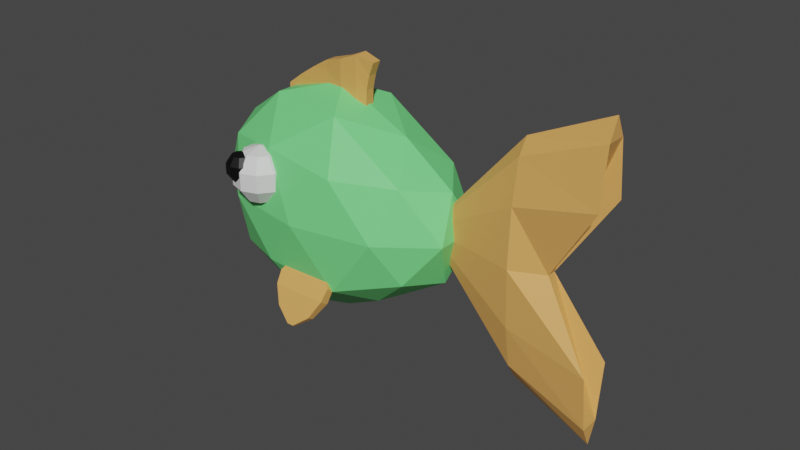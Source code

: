 # Source: fish3.blend  (saved by Blender 2.81.16; exported with 4.5.12 LTS)
import bpy
from mathutils import Matrix  # noqa: F401  (used for matrix-valued properties, if any)

bpy.ops.wm.read_factory_settings(use_empty=True)
scene = bpy.context.scene
scene.name = 'Scene'

# ---- collections
col_collection = bpy.data.collections.new('Collection'); scene.collection.children.link(col_collection)

# ---- materials (node trees are filled in below, after node groups)
mat_eye_white = bpy.data.materials.new('eye_white')
mat_eye_white.use_transparent_shadow = False
mat_eye_black = bpy.data.materials.new('eye_black')
mat_eye_black.use_transparent_shadow = False
mat_material_003 = bpy.data.materials.new('Material.003')
mat_material_003.use_transparent_shadow = False
mat_material_004 = bpy.data.materials.new('Material.004')
mat_material_004.use_transparent_shadow = False

# ---- material node trees
mat_eye_white.use_nodes = True; mat_eye_white.node_tree.nodes.clear()
_N = mat_eye_white.node_tree.nodes; _L = mat_eye_white.node_tree.links
n0 = _N.new('ShaderNodeOutputMaterial'); n0.name = 'Material Output'; n0.location = (300, 300)
n1 = _N.new('ShaderNodeBsdfPrincipled'); n1.name = 'Principled BSDF'; n1.location = (10, 300)
n1.distribution = 'GGX'
n1.subsurface_method = 'BURLEY'
n1.inputs[3].default_value = 1.45
n1.inputs[27].default_value = (0.0, 0.0, 0.0, 1.0)
n1.inputs[28].default_value = 1.0
_L.new(n1.outputs[0], n0.inputs[0])
n0.is_active_output = True
mat_eye_black.use_nodes = True; mat_eye_black.node_tree.nodes.clear()
_N = mat_eye_black.node_tree.nodes; _L = mat_eye_black.node_tree.links
n0 = _N.new('ShaderNodeOutputMaterial'); n0.name = 'Material Output'; n0.location = (300, 300)
n1 = _N.new('ShaderNodeBsdfPrincipled'); n1.name = 'Principled BSDF'; n1.location = (10, 300)
n1.distribution = 'GGX'
n1.subsurface_method = 'BURLEY'
n1.inputs[0].default_value = (0.0, 0.0, 0.0, 1.0)
n1.inputs[3].default_value = 1.45
n1.inputs[27].default_value = (0.0, 0.0, 0.0, 1.0)
n1.inputs[28].default_value = 1.0
_L.new(n1.outputs[0], n0.inputs[0])
n0.is_active_output = True
mat_material_003.use_nodes = True; mat_material_003.node_tree.nodes.clear()
_N = mat_material_003.node_tree.nodes; _L = mat_material_003.node_tree.links
n0 = _N.new('ShaderNodeOutputMaterial'); n0.name = 'Material Output'; n0.location = (300, 300)
n1 = _N.new('ShaderNodeBsdfPrincipled'); n1.name = 'Principled BSDF'; n1.location = (10, 300)
n1.distribution = 'GGX'
n1.subsurface_method = 'BURLEY'
n1.inputs[0].default_value = (0.1788, 0.8, 0.2373, 1.0)
n1.inputs[3].default_value = 1.45
n1.inputs[27].default_value = (0.0, 0.0, 0.0, 1.0)
n1.inputs[28].default_value = 1.0
_L.new(n1.outputs[0], n0.inputs[0])
n0.is_active_output = True
mat_material_004.use_nodes = True; mat_material_004.node_tree.nodes.clear()
_N = mat_material_004.node_tree.nodes; _L = mat_material_004.node_tree.links
n0 = _N.new('ShaderNodeOutputMaterial'); n0.name = 'Material Output'; n0.location = (300, 300)
n1 = _N.new('ShaderNodeBsdfPrincipled'); n1.name = 'Principled BSDF'; n1.location = (10, 300)
n1.distribution = 'GGX'
n1.subsurface_method = 'BURLEY'
n1.inputs[0].default_value = (0.8, 0.3988, 0.1096, 1.0)
n1.inputs[3].default_value = 1.45
n1.inputs[27].default_value = (0.0, 0.0, 0.0, 1.0)
n1.inputs[28].default_value = 1.0
_L.new(n1.outputs[0], n0.inputs[0])
n0.is_active_output = True

# ---- world
world_world = bpy.data.worlds.new('World'); scene.world = world_world
world_world.use_nodes = True; world_world.node_tree.nodes.clear()
_N = world_world.node_tree.nodes; _L = world_world.node_tree.links
n0 = _N.new('ShaderNodeOutputWorld'); n0.name = 'World Output'; n0.location = (300, 300)
n1 = _N.new('ShaderNodeBackground'); n1.name = 'Background'; n1.location = (10, 300)
n1.inputs[0].default_value = (0.05088, 0.05088, 0.05088, 1.0)
_L.new(n1.outputs[0], n0.inputs[0])
n0.is_active_output = True
world_world.color = (0.05088, 0.05088, 0.05088)
world_world.use_sun_shadow = False
world_world.sun_shadow_jitter_overblur = 0.0

# ---- meshes
me_cube_002 = bpy.data.meshes.new('Cube.002')
me_cube_002.from_pydata([(-0.04856, -0.1009, -0.04149), (-0.04856, -0.1009, 0.04148), (-0.04856, 0.1009, -0.04149), (-0.04856, 0.1009, 0.04148), (0.1174, -0.01382, -0.02158), (0.1174, -0.01382, 0.02158), (0.1174, 0.01382, -0.02158), (0.1174, 0.01382, 0.02158), (0.07755, 0.07835, -0.04375), (-0.02326, 0.122, -0.05179), (-0.02326, 0.122, 0.05179), (0.07755, 0.07835, 0.04375), (-0.02326, -0.122, -0.05179), (0.07755, -0.07835, -0.04375), (0.07755, -0.07835, 0.04375), (-0.02326, -0.122, 0.05179), (0.02052, 0.1155, -0.06622), (0.02052, 0.1155, 0.06622), (0.02052, -0.1155, -0.06622), (0.02052, -0.1155, 0.06622), (0.0698, 0.0278, -1.067), (-0.1993, -0.3913, -1.18), (-0.1987, 0.1879, -1.53), (-0.1193, 0.5458, -0.75), (-0.03997, 0.1879, 0.03029), (-0.1012, -0.3913, -0.2159), (-0.5047, -0.1323, -1.017), (-0.4744, 0.4469, -0.7193), (-0.3763, 0.4469, 0.2453), (-0.346, -0.1323, 0.5433), (-0.3979, -0.4902, -0.2831), (-0.6145, 0.0278, 0.08004), (-0.02794, 0.1219, -1.44), (-0.06741, -0.2185, -1.169), (-0.1679, -0.1244, -1.537), (-0.1285, -0.4648, -0.7346), (-0.00976, -0.2185, -0.6019), (0.01871, 0.3323, -0.9814), (-0.1391, 0.4264, -1.254), (0.06535, 0.1219, -0.5228), (-0.04582, 0.4264, -0.3364), (-0.01699, -0.1244, -0.05294), (-0.3029, -0.523, -0.7741), (-0.2453, -0.523, -0.2071), (-0.3656, 0.0278, -1.411), (-0.3495, -0.3126, -1.233), (-0.3012, 0.5786, -0.777), (-0.3478, 0.3682, -1.236), (-0.1969, 0.3682, 0.2486), (-0.2435, 0.5786, -0.2101), (-0.1986, -0.3126, 0.2515), (-0.1791, 0.0278, 0.4238), (-0.4663, -0.3708, -0.7053), (-0.5277, 0.18, -0.9341), (-0.4522, 0.5204, -0.192), (-0.3767, 0.18, 0.5502), (-0.373, -0.3708, 0.212), (-0.61, -0.06628, -0.4643), (-0.5096, -0.2767, -0.09583), (-0.5922, 0.2741, -0.2891), (-0.5346, 0.2741, 0.2778), (-0.5167, -0.06628, 0.453), (-0.2504, -0.7895, -0.2575), (-0.4226, -0.7895, -0.005367), (-0.555, -0.7895, 0.1167), (-0.6121, -0.7895, 0.07608), (-0.5787, -0.7895, -0.1164), (-0.4636, -0.7895, -0.4092), (-0.2741, -0.3787, -0.4906), (-0.2978, -0.7895, -0.7237), (-0.1256, -0.7895, -0.9759), (0.006819, -0.7895, -1.098), (0.06396, -0.7895, -1.057), (0.03053, -0.7895, -0.8648), (-0.08453, -0.7895, -0.5721), (-0.2686, -0.92, -0.4363), (-0.4772, -1.119, 0.08616), (-0.6495, -1.119, 0.2753), (-0.7213, -1.119, 0.2591), (-0.6733, -1.119, 0.04212), (-0.5182, -1.119, -0.3176), (-0.2796, -0.92, -0.545), (-0.07099, -1.119, -1.067), (0.1014, -1.119, -1.256), (0.1732, -1.119, -1.24), (0.1251, -1.119, -1.023), (-0.02993, -1.119, -0.6636), (-0.4934, 0.1893, -0.7888), (-0.4418, 0.1643, -0.7593), (-0.3905, 0.1643, -0.8453), (-0.3591, 0.1893, -1.014), (-0.5035, 0.1643, -0.8879), (-0.4581, 0.1237, -0.9196), (-0.4068, 0.1237, -1.006), (-0.3691, 0.1643, -1.113), (-0.516, 0.1643, -1.01), (-0.4783, 0.1237, -1.118), (-0.427, 0.1237, -1.204), (-0.3816, 0.1643, -1.236), (-0.526, 0.1893, -1.109), (-0.4946, 0.1643, -1.278), (-0.4433, 0.1643, -1.364), (-0.3917, 0.1893, -1.335), (-0.5256, 0.2299, -0.9225), (-0.5299, 0.2299, -1.147), (-0.5008, 0.2299, -1.339), (-0.4495, 0.2299, -1.425), (-0.3955, 0.2299, -1.373), (-0.526, 0.2704, -1.109), (-0.4946, 0.2955, -1.278), (-0.4433, 0.2955, -1.364), (-0.3917, 0.2704, -1.335), (-0.516, 0.2955, -1.01), (-0.4783, 0.336, -1.118), (-0.427, 0.336, -1.204), (-0.3816, 0.2955, -1.236), (-0.3595, 0.2299, -1.201), (-0.5035, 0.2955, -0.8879), (-0.4581, 0.336, -0.9196), (-0.4068, 0.336, -1.006), (-0.3691, 0.2955, -1.113), (-0.4934, 0.2704, -0.7888), (-0.4418, 0.2955, -0.7593), (-0.3905, 0.2955, -0.8453), (-0.3591, 0.2704, -1.014), (-0.4896, 0.2299, -0.7509), (-0.4356, 0.2299, -0.698), (-0.3843, 0.2299, -0.7841), (-0.3552, 0.2299, -0.9762), (-0.3465, 0.1893, 0.6565), (-0.2949, 0.1643, 0.6859), (-0.2435, 0.1643, 0.5999), (-0.2121, 0.1893, 0.4312), (-0.3565, 0.1643, 0.5574), (-0.3112, 0.1237, 0.5256), (-0.2598, 0.1237, 0.4396), (-0.2222, 0.1643, 0.3321), (-0.369, 0.1643, 0.4349), (-0.3313, 0.1237, 0.3274), (-0.28, 0.1237, 0.2414), (-0.2346, 0.1643, 0.2096), (-0.3791, 0.1893, 0.3358), (-0.3476, 0.1643, 0.1671), (-0.2963, 0.1643, 0.08101), (-0.2447, 0.1893, 0.1105), (-0.3786, 0.2299, 0.5227), (-0.3829, 0.2299, 0.2979), (-0.3539, 0.2299, 0.1058), (-0.3025, 0.2299, 0.01976), (-0.2485, 0.2299, 0.07264), (-0.3791, 0.2704, 0.3358), (-0.3476, 0.2955, 0.1671), (-0.2963, 0.2955, 0.08101), (-0.2447, 0.2704, 0.1105), (-0.369, 0.2955, 0.4349), (-0.3313, 0.336, 0.3274), (-0.28, 0.336, 0.2414), (-0.2346, 0.2955, 0.2096), (-0.2125, 0.2299, 0.2443), (-0.3565, 0.2955, 0.5574), (-0.3112, 0.336, 0.5256), (-0.2598, 0.336, 0.4396), (-0.2222, 0.2955, 0.3321), (-0.3465, 0.2704, 0.6565), (-0.2949, 0.2955, 0.6859), (-0.2435, 0.2955, 0.5999), (-0.2121, 0.2704, 0.4312), (-0.3426, 0.2299, 0.6943), (-0.2886, 0.2299, 0.7472), (-0.2373, 0.2299, 0.6612), (-0.2082, 0.2299, 0.469), (-0.5137, 0.2484, -1.057), (-0.4857, 0.2346, -1.044), (-0.4576, 0.2346, -1.091), (-0.44, 0.2484, -1.181), (-0.5189, 0.2346, -1.108), (-0.4941, 0.2124, -1.127), (-0.466, 0.2124, -1.174), (-0.4453, 0.2346, -1.232), (-0.5253, 0.2346, -1.172), (-0.5046, 0.2124, -1.23), (-0.4764, 0.2124, -1.277), (-0.4517, 0.2346, -1.295), (-0.5305, 0.2484, -1.223), (-0.513, 0.2346, -1.313), (-0.4849, 0.2346, -1.36), (-0.4569, 0.2484, -1.347), (-0.5308, 0.2706, -1.126), (-0.5325, 0.2706, -1.243), (-0.5162, 0.2706, -1.344), (-0.4881, 0.2706, -1.391), (-0.4589, 0.2706, -1.366), (-0.5305, 0.2928, -1.223), (-0.513, 0.3065, -1.313), (-0.4849, 0.3065, -1.36), (-0.4569, 0.2928, -1.347), (-0.5253, 0.3065, -1.172), (-0.5046, 0.3287, -1.23), (-0.4764, 0.3287, -1.277), (-0.4517, 0.3065, -1.295), (-0.4398, 0.2706, -1.278), (-0.5189, 0.3065, -1.108), (-0.4941, 0.3287, -1.127), (-0.466, 0.3287, -1.174), (-0.4453, 0.3065, -1.232), (-0.5137, 0.2928, -1.057), (-0.4857, 0.3065, -1.044), (-0.4576, 0.3065, -1.091), (-0.44, 0.2928, -1.181), (-0.5117, 0.2706, -1.038), (-0.4825, 0.2706, -1.012), (-0.4544, 0.2706, -1.06), (-0.4381, 0.2706, -1.161), (-0.3274, 0.2484, 0.7746), (-0.2994, 0.2346, 0.7877), (-0.2713, 0.2346, 0.7406), (-0.2538, 0.2484, 0.6512), (-0.3326, 0.2346, 0.7233), (-0.3078, 0.2124, 0.7048), (-0.2797, 0.2124, 0.6576), (-0.259, 0.2346, 0.5999), (-0.339, 0.2346, 0.6599), (-0.3183, 0.2124, 0.6022), (-0.2902, 0.2124, 0.5551), (-0.2654, 0.2346, 0.5365), (-0.3442, 0.2484, 0.6087), (-0.3267, 0.2346, 0.5193), (-0.2986, 0.2346, 0.4721), (-0.2706, 0.2484, 0.4853), (-0.3445, 0.2706, 0.7062), (-0.3462, 0.2706, 0.5891), (-0.3299, 0.2706, 0.4876), (-0.3018, 0.2706, 0.4404), (-0.2726, 0.2706, 0.4657), (-0.3442, 0.2928, 0.6087), (-0.3267, 0.3065, 0.5193), (-0.2986, 0.3065, 0.4721), (-0.2706, 0.2928, 0.4853), (-0.339, 0.3065, 0.6599), (-0.3183, 0.3287, 0.6022), (-0.2902, 0.3287, 0.5551), (-0.2654, 0.3065, 0.5365), (-0.2535, 0.2706, 0.5537), (-0.3326, 0.3065, 0.7233), (-0.3078, 0.3287, 0.7048), (-0.2797, 0.3287, 0.6576), (-0.259, 0.3065, 0.5999), (-0.3274, 0.2928, 0.7746), (-0.2994, 0.3065, 0.7877), (-0.2713, 0.3065, 0.7406), (-0.2538, 0.2928, 0.6512), (-0.3254, 0.2706, 0.7942), (-0.2962, 0.2706, 0.8194), (-0.2681, 0.2706, 0.7723), (-0.2518, 0.2706, 0.6708), (-0.5956, 0.08876, -0.02766), (-0.566, 0.3084, -0.01672), (-0.6399, 0.097, 0.06128), (-0.5633, 0.3084, 0.009842), (-0.6093, 0.01556, -0.03277), (-0.6971, -0.1362, 0.1466), (-0.6497, 0.01556, 0.03506), (-0.6859, -0.1362, 0.2564), (-0.6189, -0.05608, -0.007797), (-0.665, -0.05764, 0.0694), (-0.6163, -0.101, 0.01876), (-0.6588, -0.1144, 0.08859), (-0.6051, -0.101, 0.1286), (-0.5965, 0.2432, 0.08331), (-0.6276, 0.1702, 0.1664), (-0.6559, 0.097, 0.2403), (-0.6721, 0.01556, 0.2807), (-0.6945, -0.05765, 0.3094), (-0.6476, -0.1144, 0.1984), (-0.5673, 0.3084, 0.01657), (-0.5574, 0.3084, -0.0001842), (-0.5601, 0.3084, -0.02675), (-0.5541, 0.3084, -0.03678), (-0.711, -0.05765, 0.1466), (-0.6902, 0.01556, 0.1029), (-0.6691, 0.097, 0.1103), (-0.6362, 0.1702, 0.0817), (-0.6015, 0.2432, 0.03469), (-0.5455, 0.3084, -0.0551), (-0.5421, 0.3084, -0.02192), (-0.5612, -0.0987, 0.055), (-0.5724, -0.0987, -0.05481), (-0.5729, -0.05629, -0.08499), (-0.5688, 0.01556, -0.1006), (-0.5663, 0.08876, -0.07672), (-0.564, 0.162, -0.05407), (-0.5622, 0.2352, -0.03604), (-0.5573, 0.2352, 0.01258), (-0.5554, 0.162, 0.03062), (-0.5531, 0.08876, 0.05327), (-0.5507, 0.01556, 0.07722), (-0.5563, -0.05629, 0.07783), (-0.6022, 0.162, 0.009855), (-0.5831, 0.162, -0.02211), (-0.5905, 0.2432, 0.01634), (-0.5732, 0.2352, -0.01769), (-0.5856, 0.2432, 0.06496), (-0.5682, 0.2352, 0.03093), (-0.5936, 0.162, 0.09454), (-0.5745, 0.162, 0.06258), (-0.6267, 0.097, 0.1913), (-0.5824, 0.08876, 0.1023), (-0.6316, 0.01556, 0.2129), (-0.5912, 0.01556, 0.145), (-0.6484, -0.05764, 0.2322), (-0.6024, -0.05608, 0.155), (-0.2022, -0.1009, -1.488), (-0.1858, -0.1009, -1.439), (-0.2022, 0.1009, -1.488), (-0.1858, 0.1009, -1.439), (-0.09868, -0.01382, -2.016), (-0.09017, -0.01382, -1.99), (-0.09868, 0.01382, -2.016), (-0.09017, 0.01382, -1.99), (-0.127, 0.07835, -1.899), (-0.189, 0.122, -1.577), (-0.1686, 0.122, -1.515), (-0.1097, 0.07835, -1.847), (-0.189, -0.122, -1.577), (-0.127, -0.07835, -1.899), (-0.1097, -0.07835, -1.847), (-0.1686, -0.122, -1.515), (-0.1656, 0.1155, -1.728), (-0.1395, 0.1155, -1.648), (-0.1656, -0.1155, -1.728), (-0.1395, -0.1155, -1.648)], [], [(0, 1, 3, 2), (8, 11, 7, 6), (6, 7, 5, 4), (12, 15, 1, 0), (8, 6, 4, 13), (10, 3, 1, 15), (7, 11, 14, 5), (17, 10, 15, 19), (2, 9, 12, 0), (16, 8, 13, 18), (4, 5, 14, 13), (18, 19, 15, 12), (2, 3, 10, 9), (16, 17, 11, 8), (9, 10, 17, 16), (13, 14, 19, 18), (9, 16, 18, 12), (11, 17, 19, 14), (20, 33, 32), (21, 33, 35), (20, 32, 37), (20, 37, 39), (20, 39, 36), (21, 35, 42), (22, 34, 44), (23, 38, 46), (24, 40, 48), (25, 41, 50), (21, 42, 45), (22, 44, 47), (23, 46, 49), (24, 48, 51), (25, 50, 43), (26, 52, 57), (27, 53, 59), (28, 54, 60), (29, 55, 61), (30, 56, 58), (58, 61, 31), (58, 56, 61), (56, 29, 61), (61, 60, 31), (61, 55, 60), (55, 28, 60), (60, 59, 31), (60, 54, 59), (54, 27, 59), (59, 57, 31), (59, 53, 57), (53, 26, 57), (57, 58, 31), (57, 52, 58), (52, 30, 58), (43, 56, 30), (43, 50, 56), (50, 29, 56), (51, 55, 29), (51, 48, 55), (48, 28, 55), (49, 54, 28), (49, 46, 54), (46, 27, 54), (47, 53, 27), (47, 44, 53), (44, 26, 53), (45, 52, 26), (45, 42, 52), (42, 30, 52), (50, 51, 29), (50, 41, 51), (41, 24, 51), (48, 49, 28), (48, 40, 49), (40, 23, 49), (46, 47, 27), (46, 38, 47), (38, 22, 47), (44, 45, 26), (44, 34, 45), (34, 21, 45), (42, 43, 30), (42, 35, 43), (35, 25, 43), (36, 41, 25), (36, 39, 41), (39, 24, 41), (39, 40, 24), (39, 37, 40), (37, 23, 40), (37, 38, 23), (37, 32, 38), (32, 22, 38), (35, 36, 25), (35, 33, 36), (33, 20, 36), (32, 34, 22), (32, 33, 34), (33, 21, 34), (62, 68, 63), (63, 68, 64), (64, 68, 65), (65, 68, 66), (66, 68, 67), (67, 68, 69), (69, 68, 70), (70, 68, 71), (71, 68, 72), (72, 68, 73), (73, 68, 74), (74, 68, 62), (65, 66, 79, 78), (75, 76, 77, 78, 79, 80, 81, 82, 83, 84, 85, 86), (69, 70, 82, 81), (71, 72, 84, 83), (73, 74, 86, 85), (64, 65, 78, 77), (67, 69, 81, 80), (66, 67, 80, 79), (70, 71, 83, 82), (74, 62, 75, 86), (72, 73, 85, 84), (63, 64, 77, 76), (62, 63, 76, 75), (128, 127, 89, 90), (126, 125, 87, 88), (116, 128, 90), (127, 126, 88, 89), (125, 103, 87), (90, 89, 93, 94), (88, 87, 91, 92), (116, 90, 94), (89, 88, 92, 93), (87, 103, 91), (94, 93, 97, 98), (92, 91, 95, 96), (116, 94, 98), (93, 92, 96, 97), (91, 103, 95), (98, 97, 101, 102), (96, 95, 99, 100), (116, 98, 102), (97, 96, 100, 101), (95, 103, 99), (102, 101, 106, 107), (100, 99, 104, 105), (116, 102, 107), (101, 100, 105, 106), (99, 103, 104), (107, 106, 110, 111), (105, 104, 108, 109), (116, 107, 111), (106, 105, 109, 110), (104, 103, 108), (111, 110, 114, 115), (109, 108, 112, 113), (116, 111, 115), (110, 109, 113, 114), (108, 103, 112), (115, 114, 119, 120), (113, 112, 117, 118), (116, 115, 120), (114, 113, 118, 119), (112, 103, 117), (120, 119, 123, 124), (118, 117, 121, 122), (116, 120, 124), (119, 118, 122, 123), (117, 103, 121), (124, 123, 127, 128), (122, 121, 125, 126), (116, 124, 128), (123, 122, 126, 127), (121, 103, 125), (170, 169, 131, 132), (168, 167, 129, 130), (158, 170, 132), (169, 168, 130, 131), (167, 145, 129), (132, 131, 135, 136), (130, 129, 133, 134), (158, 132, 136), (131, 130, 134, 135), (129, 145, 133), (136, 135, 139, 140), (134, 133, 137, 138), (158, 136, 140), (135, 134, 138, 139), (133, 145, 137), (140, 139, 143, 144), (138, 137, 141, 142), (158, 140, 144), (139, 138, 142, 143), (137, 145, 141), (144, 143, 148, 149), (142, 141, 146, 147), (158, 144, 149), (143, 142, 147, 148), (141, 145, 146), (149, 148, 152, 153), (147, 146, 150, 151), (158, 149, 153), (148, 147, 151, 152), (146, 145, 150), (153, 152, 156, 157), (151, 150, 154, 155), (158, 153, 157), (152, 151, 155, 156), (150, 145, 154), (157, 156, 161, 162), (155, 154, 159, 160), (158, 157, 162), (156, 155, 160, 161), (154, 145, 159), (162, 161, 165, 166), (160, 159, 163, 164), (158, 162, 166), (161, 160, 164, 165), (159, 145, 163), (166, 165, 169, 170), (164, 163, 167, 168), (158, 166, 170), (165, 164, 168, 169), (163, 145, 167), (212, 211, 173, 174), (210, 209, 171, 172), (200, 212, 174), (211, 210, 172, 173), (209, 187, 171), (174, 173, 177, 178), (172, 171, 175, 176), (200, 174, 178), (173, 172, 176, 177), (171, 187, 175), (178, 177, 181, 182), (176, 175, 179, 180), (200, 178, 182), (177, 176, 180, 181), (175, 187, 179), (182, 181, 185, 186), (180, 179, 183, 184), (200, 182, 186), (181, 180, 184, 185), (179, 187, 183), (186, 185, 190, 191), (184, 183, 188, 189), (200, 186, 191), (185, 184, 189, 190), (183, 187, 188), (191, 190, 194, 195), (189, 188, 192, 193), (200, 191, 195), (190, 189, 193, 194), (188, 187, 192), (195, 194, 198, 199), (193, 192, 196, 197), (200, 195, 199), (194, 193, 197, 198), (192, 187, 196), (199, 198, 203, 204), (197, 196, 201, 202), (200, 199, 204), (198, 197, 202, 203), (196, 187, 201), (204, 203, 207, 208), (202, 201, 205, 206), (200, 204, 208), (203, 202, 206, 207), (201, 187, 205), (208, 207, 211, 212), (206, 205, 209, 210), (200, 208, 212), (207, 206, 210, 211), (205, 187, 209), (254, 253, 215, 216), (252, 251, 213, 214), (242, 254, 216), (253, 252, 214, 215), (251, 229, 213), (216, 215, 219, 220), (214, 213, 217, 218), (242, 216, 220), (215, 214, 218, 219), (213, 229, 217), (220, 219, 223, 224), (218, 217, 221, 222), (242, 220, 224), (219, 218, 222, 223), (217, 229, 221), (224, 223, 227, 228), (222, 221, 225, 226), (242, 224, 228), (223, 222, 226, 227), (221, 229, 225), (228, 227, 232, 233), (226, 225, 230, 231), (242, 228, 233), (227, 226, 231, 232), (225, 229, 230), (233, 232, 236, 237), (231, 230, 234, 235), (242, 233, 237), (232, 231, 235, 236), (230, 229, 234), (237, 236, 240, 241), (235, 234, 238, 239), (242, 237, 241), (236, 235, 239, 240), (234, 229, 238), (241, 240, 245, 246), (239, 238, 243, 244), (242, 241, 246), (240, 239, 244, 245), (238, 229, 243), (246, 245, 249, 250), (244, 243, 247, 248), (242, 246, 250), (245, 244, 248, 249), (243, 229, 247), (250, 249, 253, 254), (248, 247, 251, 252), (242, 250, 254), (249, 248, 252, 253), (247, 229, 251), (276, 256, 258, 275), (309, 272, 262, 273), (273, 262, 260, 266), (299, 282, 256, 276), (259, 261, 257, 255), (268, 258, 256, 282), (262, 272, 278, 260), (272, 271, 279, 278), (271, 270, 280, 279), (270, 269, 281, 280), (269, 268, 282, 281), (265, 266, 264, 263), (293, 304, 306, 294), (292, 302, 304, 293), (284, 274, 302, 292), (290, 298, 300, 291), (266, 260, 278, 264), (264, 278, 279, 261), (261, 279, 280, 257), (257, 280, 281, 297), (297, 281, 282, 299), (275, 258, 268, 301), (301, 268, 269, 303), (303, 269, 270, 305), (305, 270, 271, 307), (307, 271, 272, 309), (298, 297, 299, 300), (274, 275, 301, 302), (302, 301, 303, 304), (304, 303, 305, 306), (287, 263, 259, 288), (306, 305, 307, 308), (294, 306, 308, 295), (308, 307, 309, 310), (295, 308, 310, 296), (255, 257, 297, 298), (263, 264, 261, 259), (288, 259, 255, 289), (289, 255, 298, 290), (286, 265, 263, 287), (291, 300, 277, 283), (300, 299, 276, 277), (285, 267, 265, 286), (267, 273, 266, 265), (296, 310, 267, 285), (310, 309, 273, 267), (283, 277, 274, 284), (277, 276, 275, 274), (311, 312, 314, 313), (319, 322, 318, 317), (317, 318, 316, 315), (323, 326, 312, 311), (319, 317, 315, 324), (321, 314, 312, 326), (318, 322, 325, 316), (328, 321, 326, 330), (313, 320, 323, 311), (327, 319, 324, 329), (315, 316, 325, 324), (329, 330, 326, 323), (313, 314, 321, 320), (327, 328, 322, 319), (320, 321, 328, 327), (324, 325, 330, 329), (320, 327, 329, 323), (322, 328, 330, 325)])
me_cube_002.polygons.foreach_set('material_index', [3, 3, 3, 3, 3, 3, 3, 3, 3, 3, 3, 3, 3, 3, 3, 3, 3, 3, 2, 2, 2, 2, 2, 2, 2, 2, 2, 2, 2, 2, 2, 2, 2, 2, 2, 2, 2, 2, 2, 2, 2, 2, 2, 2, 2, 2, 2, 2, 2, 2, 2, 2, 2, 2, 2, 2, 2, 2, 2, 2, 2, 2, 2, 2, 2, 2, 2, 2, 2, 2, 2, 2, 2, 2, 2, 2, 2, 2, 2, 2, 2, 2, 2, 2, 2, 2, 2, 2, 2, 2, 2, 2, 2, 2, 2, 2, 2, 2, 3, 3, 3, 3, 3, 3, 3, 3, 3, 3, 3, 3, 3, 3, 3, 3, 3, 3, 3, 3, 3, 3, 3, 3, 3, 0, 0, 0, 0, 0, 0, 0, 0, 0, 0, 0, 0, 0, 0, 0, 0, 0, 0, 0, 0, 0, 0, 0, 0, 0, 0, 0, 0, 0, 0, 0, 0, 0, 0, 0, 0, 0, 0, 0, 0, 0, 0, 0, 0, 0, 0, 0, 0, 0, 0, 0, 0, 0, 0, 0, 0, 0, 0, 0, 0, 0, 0, 0, 0, 0, 0, 0, 0, 0, 0, 0, 0, 0, 0, 0, 0, 0, 0, 0, 0, 0, 0, 0, 0, 0, 0, 0, 0, 0, 0, 0, 0, 0, 0, 0, 0, 0, 0, 0, 0, 1, 1, 1, 1, 1, 1, 1, 1, 1, 1, 1, 1, 1, 1, 1, 1, 1, 1, 1, 1, 1, 1, 1, 1, 1, 1, 1, 1, 1, 1, 1, 1, 1, 1, 1, 1, 1, 1, 1, 1, 1, 1, 1, 1, 1, 1, 1, 1, 1, 1, 1, 1, 1, 1, 1, 1, 1, 1, 1, 1, 1, 1, 1, 1, 1, 1, 1, 1, 1, 1, 1, 1, 1, 1, 1, 1, 1, 1, 1, 1, 1, 1, 1, 1, 1, 1, 1, 1, 1, 1, 1, 1, 1, 1, 1, 1, 1, 1, 1, 1, 3, 3, 3, 3, 3, 3, 3, 3, 3, 3, 3, 3, 3, 3, 3, 3, 3, 3, 3, 3, 3, 3, 3, 3, 3, 3, 3, 3, 3, 3, 3, 3, 3, 3, 3, 3, 3, 3, 3, 3, 3, 3, 3, 3, 3, 3, 3, 3, 3, 3, 3, 3, 3, 3, 3, 3, 3, 3, 3, 3, 3, 3, 3, 3, 3, 3])
_uv = me_cube_002.uv_layers.new(name='UVMap')
_uv.uv.foreach_set('vector', [0.375, 0.0, 0.625, 0.0, 0.625, 0.25, 0.375, 0.25, 0.375, 0.4167, 0.625, 0.4167, 0.625, 0.5, 0.375, 0.5, 0.375, 0.5, 0.625, 0.5, 0.625, 0.75, 0.375, 0.75, 0.375, 0.9167, 0.625, 0.9167, 0.625, 1.0, 0.375, 1.0, 0.2917, 0.5, 0.375, 0.5, 0.375, 0.75, 0.2917, 0.75, 0.7917, 0.5, 0.875, 0.5, 0.875, 0.75, 0.7917, 0.75, 0.625, 0.5, 0.7083, 0.5, 0.7083, 0.75, 0.625, 0.75, 0.75, 0.5, 0.7917, 0.5, 0.7917, 0.75, 0.75, 0.75, 0.125, 0.5, 0.2083, 0.5, 0.2083, 0.75, 0.125, 0.75, 0.25, 0.5, 0.2917, 0.5, 0.2917, 0.75, 0.25, 0.75, 0.375, 0.75, 0.625, 0.75, 0.625, 0.8333, 0.375, 0.8333, 0.375, 0.875, 0.625, 0.875, 0.625, 0.9167, 0.375, 0.9167, 0.375, 0.25, 0.625, 0.25, 0.625, 0.3333, 0.375, 0.3333, 0.375, 0.375, 0.625, 0.375, 0.625, 0.4167, 0.375, 0.4167, 0.375, 0.3333, 0.625, 0.3333, 0.625, 0.375, 0.375, 0.375, 0.375, 0.8333, 0.625, 0.8333, 0.625, 0.875, 0.375, 0.875, 0.2083, 0.5, 0.25, 0.5, 0.25, 0.75, 0.2083, 0.75, 0.7083, 0.5, 0.75, 0.5, 0.75, 0.75, 0.7083, 0.75, 0.8182, 0.0, 0.7727, 0.07873, 0.8636, 0.07873, 0.7273, 0.1575, 0.6818, 0.07873, 0.6364, 0.1575, 0.09091, 0.0, 0.04545, 0.07873, 0.1364, 0.07873, 0.2727, 0.0, 0.2273, 0.07873, 0.3182, 0.07873, 0.4545, 0.0, 0.4091, 0.07873, 0.5, 0.07873, 0.7273, 0.1575, 0.6364, 0.1575, 0.6818, 0.2362, 0.9091, 0.1575, 0.8182, 0.1575, 0.8636, 0.2362, 0.1818, 0.1575, 0.09091, 0.1575, 0.1364, 0.2362, 0.3636, 0.1575, 0.2727, 0.1575, 0.3182, 0.2362, 0.5455, 0.1575, 0.4545, 0.1575, 0.5, 0.2362, 0.7273, 0.1575, 0.6818, 0.2362, 0.7727, 0.2362, 0.9091, 0.1575, 0.8636, 0.2362, 0.9545, 0.2362, 0.1818, 0.1575, 0.1364, 0.2362, 0.2273, 0.2362, 0.3636, 0.1575, 0.3182, 0.2362, 0.4091, 0.2362, 0.5455, 0.1575, 0.5, 0.2362, 0.5909, 0.2362, 0.8182, 0.3149, 0.7273, 0.3149, 0.7727, 0.3937, 1.0, 0.3149, 0.9091, 0.3149, 0.9545, 0.3937, 0.2727, 0.3149, 0.1818, 0.3149, 0.2273, 0.3937, 0.4545, 0.3149, 0.3636, 0.3149, 0.4091, 0.3937, 0.6364, 0.3149, 0.5455, 0.3149, 0.5909, 0.3937, 0.5909, 0.3937, 0.5, 0.3937, 0.5455, 0.4724, 0.5909, 0.3937, 0.5455, 0.3149, 0.5, 0.3937, 0.5455, 0.3149, 0.4545, 0.3149, 0.5, 0.3937, 0.4091, 0.3937, 0.3182, 0.3937, 0.3636, 0.4724, 0.4091, 0.3937, 0.3636, 0.3149, 0.3182, 0.3937, 0.3636, 0.3149, 0.2727, 0.3149, 0.3182, 0.3937, 0.2273, 0.3937, 0.1364, 0.3937, 0.1818, 0.4724, 0.2273, 0.3937, 0.1818, 0.3149, 0.1364, 0.3937, 0.1818, 0.3149, 0.09091, 0.3149, 0.1364, 0.3937, 0.9545, 0.3937, 0.8636, 0.3937, 0.9091, 0.4724, 0.9545, 0.3937, 0.9091, 0.3149, 0.8636, 0.3937, 0.9091, 0.3149, 0.8182, 0.3149, 0.8636, 0.3937, 0.7727, 0.3937, 0.6818, 0.3937, 0.7273, 0.4724, 0.7727, 0.3937, 0.7273, 0.3149, 0.6818, 0.3937, 0.7273, 0.3149, 0.6364, 0.3149, 0.6818, 0.3937, 0.5909, 0.2362, 0.5455, 0.3149, 0.6364, 0.3149, 0.5909, 0.2362, 0.5, 0.2362, 0.5455, 0.3149, 0.5, 0.2362, 0.4545, 0.3149, 0.5455, 0.3149, 0.4091, 0.2362, 0.3636, 0.3149, 0.4545, 0.3149, 0.4091, 0.2362, 0.3182, 0.2362, 0.3636, 0.3149, 0.3182, 0.2362, 0.2727, 0.3149, 0.3636, 0.3149, 0.2273, 0.2362, 0.1818, 0.3149, 0.2727, 0.3149, 0.2273, 0.2362, 0.1364, 0.2362, 0.1818, 0.3149, 0.1364, 0.2362, 0.09091, 0.3149, 0.1818, 0.3149, 0.9545, 0.2362, 0.9091, 0.3149, 1.0, 0.3149, 0.9545, 0.2362, 0.8636, 0.2362, 0.9091, 0.3149, 0.8636, 0.2362, 0.8182, 0.3149, 0.9091, 0.3149, 0.7727, 0.2362, 0.7273, 0.3149, 0.8182, 0.3149, 0.7727, 0.2362, 0.6818, 0.2362, 0.7273, 0.3149, 0.6818, 0.2362, 0.6364, 0.3149, 0.7273, 0.3149, 0.5, 0.2362, 0.4091, 0.2362, 0.4545, 0.3149, 0.5, 0.2362, 0.4545, 0.1575, 0.4091, 0.2362, 0.4545, 0.1575, 0.3636, 0.1575, 0.4091, 0.2362, 0.3182, 0.2362, 0.2273, 0.2362, 0.2727, 0.3149, 0.3182, 0.2362, 0.2727, 0.1575, 0.2273, 0.2362, 0.2727, 0.1575, 0.1818, 0.1575, 0.2273, 0.2362, 0.1364, 0.2362, 0.04545, 0.2362, 0.09091, 0.3149, 0.1364, 0.2362, 0.09091, 0.1575, 0.04545, 0.2362, 0.09091, 0.1575, 0.0, 0.1575, 0.04545, 0.2362, 0.8636, 0.2362, 0.7727, 0.2362, 0.8182, 0.3149, 0.8636, 0.2362, 0.8182, 0.1575, 0.7727, 0.2362, 0.8182, 0.1575, 0.7273, 0.1575, 0.7727, 0.2362, 0.6818, 0.2362, 0.5909, 0.2362, 0.6364, 0.3149, 0.6818, 0.2362, 0.6364, 0.1575, 0.5909, 0.2362, 0.6364, 0.1575, 0.5455, 0.1575, 0.5909, 0.2362, 0.5, 0.07873, 0.4545, 0.1575, 0.5455, 0.1575, 0.5, 0.07873, 0.4091, 0.07873, 0.4545, 0.1575, 0.4091, 0.07873, 0.3636, 0.1575, 0.4545, 0.1575, 0.3182, 0.07873, 0.2727, 0.1575, 0.3636, 0.1575, 0.3182, 0.07873, 0.2273, 0.07873, 0.2727, 0.1575, 0.2273, 0.07873, 0.1818, 0.1575, 0.2727, 0.1575, 0.1364, 0.07873, 0.09091, 0.1575, 0.1818, 0.1575, 0.1364, 0.07873, 0.04545, 0.07873, 0.09091, 0.1575, 0.04545, 0.07873, 0.0, 0.1575, 0.09091, 0.1575, 0.6364, 0.1575, 0.5909, 0.07873, 0.5455, 0.1575, 0.6364, 0.1575, 0.6818, 0.07873, 0.5909, 0.07873, 0.6818, 0.07873, 0.6364, 0.0, 0.5909, 0.07873, 0.8636, 0.07873, 0.8182, 0.1575, 0.9091, 0.1575, 0.8636, 0.07873, 0.7727, 0.07873, 0.8182, 0.1575, 0.7727, 0.07873, 0.7273, 0.1575, 0.8182, 0.1575, 0.25, 0.49, 0.25, 0.25, 0.37, 0.4578, 0.37, 0.4578, 0.25, 0.25, 0.4578, 0.37, 0.4578, 0.37, 0.25, 0.25, 0.49, 0.25, 0.49, 0.25, 0.25, 0.25, 0.4578, 0.13, 0.4578, 0.13, 0.25, 0.25, 0.37, 0.04215, 0.37, 0.04215, 0.25, 0.25, 0.25, 0.01, 0.25, 0.01, 0.25, 0.25, 0.13, 0.04215, 0.13, 0.04215, 0.25, 0.25, 0.04215, 0.13, 0.04215, 0.13, 0.25, 0.25, 0.01, 0.25, 0.01, 0.25, 0.25, 0.25, 0.04215, 0.37, 0.04215, 0.37, 0.25, 0.25, 0.13, 0.4578, 0.13, 0.4578, 0.25, 0.25, 0.25, 0.49, 0.49, 0.25, 0.4578, 0.13, 0.4578, 0.13, 0.49, 0.25, 0.75, 0.49, 0.87, 0.4578, 0.9578, 0.37, 0.99, 0.25, 0.9578, 0.13, 0.87, 0.04215, 0.75, 0.01, 0.63, 0.04215, 0.5422, 0.13, 0.51, 0.25, 0.5422, 0.37, 0.63, 0.4578, 0.25, 0.01, 0.13, 0.04215, 0.13, 0.04215, 0.25, 0.01, 0.04215, 0.13, 0.01, 0.25, 0.01, 0.25, 0.04215, 0.13, 0.04215, 0.37, 0.13, 0.4578, 0.13, 0.4578, 0.04215, 0.37, 0.4578, 0.37, 0.49, 0.25, 0.49, 0.25, 0.4578, 0.37, 0.37, 0.04215, 0.25, 0.01, 0.25, 0.01, 0.37, 0.04215, 0.4578, 0.13, 0.37, 0.04215, 0.37, 0.04215, 0.4578, 0.13, 0.13, 0.04215, 0.04215, 0.13, 0.04215, 0.13, 0.13, 0.04215, 0.13, 0.4578, 0.25, 0.49, 0.25, 0.49, 0.13, 0.4578, 0.01, 0.25, 0.04215, 0.37, 0.04215, 0.37, 0.01, 0.25, 0.37, 0.4578, 0.4578, 0.37, 0.4578, 0.37, 0.37, 0.4578, 0.25, 0.49, 0.37, 0.4578, 0.37, 0.4578, 0.25, 0.49, 0.7, 0.2, 0.7, 0.4, 0.6, 0.4, 0.6, 0.2, 0.7, 0.6, 0.7, 0.8, 0.6, 0.8, 0.6, 0.6, 0.65, 0.0, 0.7, 0.2, 0.6, 0.2, 0.7, 0.4, 0.7, 0.6, 0.6, 0.6, 0.6, 0.4, 0.7, 0.8, 0.65, 1.0, 0.6, 0.8, 0.6, 0.2, 0.6, 0.4, 0.5, 0.4, 0.5, 0.2, 0.6, 0.6, 0.6, 0.8, 0.5, 0.8, 0.5, 0.6, 0.55, 0.0, 0.6, 0.2, 0.5, 0.2, 0.6, 0.4, 0.6, 0.6, 0.5, 0.6, 0.5, 0.4, 0.6, 0.8, 0.55, 1.0, 0.5, 0.8, 0.5, 0.2, 0.5, 0.4, 0.4, 0.4, 0.4, 0.2, 0.5, 0.6, 0.5, 0.8, 0.4, 0.8, 0.4, 0.6, 0.45, 0.0, 0.5, 0.2, 0.4, 0.2, 0.5, 0.4, 0.5, 0.6, 0.4, 0.6, 0.4, 0.4, 0.5, 0.8, 0.45, 1.0, 0.4, 0.8, 0.4, 0.2, 0.4, 0.4, 0.3, 0.4, 0.3, 0.2, 0.4, 0.6, 0.4, 0.8, 0.3, 0.8, 0.3, 0.6, 0.35, 0.0, 0.4, 0.2, 0.3, 0.2, 0.4, 0.4, 0.4, 0.6, 0.3, 0.6, 0.3, 0.4, 0.4, 0.8, 0.35, 1.0, 0.3, 0.8, 0.3, 0.2, 0.3, 0.4, 0.2, 0.4, 0.2, 0.2, 0.3, 0.6, 0.3, 0.8, 0.2, 0.8, 0.2, 0.6, 0.25, 0.0, 0.3, 0.2, 0.2, 0.2, 0.3, 0.4, 0.3, 0.6, 0.2, 0.6, 0.2, 0.4, 0.3, 0.8, 0.25, 1.0, 0.2, 0.8, 0.2, 0.2, 0.2, 0.4, 0.1, 0.4, 0.1, 0.2, 0.2, 0.6, 0.2, 0.8, 0.1, 0.8, 0.1, 0.6, 0.15, 0.0, 0.2, 0.2, 0.1, 0.2, 0.2, 0.4, 0.2, 0.6, 0.1, 0.6, 0.1, 0.4, 0.2, 0.8, 0.15, 1.0, 0.1, 0.8, 0.1, 0.2, 0.1, 0.4, 0.0, 0.4, 5.96e-08, 0.2, 0.1, 0.6, 0.1, 0.8, 5.96e-08, 0.8, 0.0, 0.6, 0.05, 0.0, 0.1, 0.2, 5.96e-08, 0.2, 0.1, 0.4, 0.1, 0.6, 0.0, 0.6, 0.0, 0.4, 0.1, 0.8, 0.05, 1.0, 5.96e-08, 0.8, 1.0, 0.2, 1.0, 0.4, 0.9, 0.4, 0.9, 0.2, 1.0, 0.6, 1.0, 0.8, 0.9, 0.8, 0.9, 0.6, 0.95, 0.0, 1.0, 0.2, 0.9, 0.2, 1.0, 0.4, 1.0, 0.6, 0.9, 0.6, 0.9, 0.4, 1.0, 0.8, 0.95, 1.0, 0.9, 0.8, 0.9, 0.2, 0.9, 0.4, 0.8, 0.4, 0.8, 0.2, 0.9, 0.6, 0.9, 0.8, 0.8, 0.8, 0.8, 0.6, 0.85, 0.0, 0.9, 0.2, 0.8, 0.2, 0.9, 0.4, 0.9, 0.6, 0.8, 0.6, 0.8, 0.4, 0.9, 0.8, 0.85, 1.0, 0.8, 0.8, 0.8, 0.2, 0.8, 0.4, 0.7, 0.4, 0.7, 0.2, 0.8, 0.6, 0.8, 0.8, 0.7, 0.8, 0.7, 0.6, 0.75, 0.0, 0.8, 0.2, 0.7, 0.2, 0.8, 0.4, 0.8, 0.6, 0.7, 0.6, 0.7, 0.4, 0.8, 0.8, 0.75, 1.0, 0.7, 0.8, 0.7, 0.2, 0.7, 0.4, 0.6, 0.4, 0.6, 0.2, 0.7, 0.6, 0.7, 0.8, 0.6, 0.8, 0.6, 0.6, 0.65, 0.0, 0.7, 0.2, 0.6, 0.2, 0.7, 0.4, 0.7, 0.6, 0.6, 0.6, 0.6, 0.4, 0.7, 0.8, 0.65, 1.0, 0.6, 0.8, 0.6, 0.2, 0.6, 0.4, 0.5, 0.4, 0.5, 0.2, 0.6, 0.6, 0.6, 0.8, 0.5, 0.8, 0.5, 0.6, 0.55, 0.0, 0.6, 0.2, 0.5, 0.2, 0.6, 0.4, 0.6, 0.6, 0.5, 0.6, 0.5, 0.4, 0.6, 0.8, 0.55, 1.0, 0.5, 0.8, 0.5, 0.2, 0.5, 0.4, 0.4, 0.4, 0.4, 0.2, 0.5, 0.6, 0.5, 0.8, 0.4, 0.8, 0.4, 0.6, 0.45, 0.0, 0.5, 0.2, 0.4, 0.2, 0.5, 0.4, 0.5, 0.6, 0.4, 0.6, 0.4, 0.4, 0.5, 0.8, 0.45, 1.0, 0.4, 0.8, 0.4, 0.2, 0.4, 0.4, 0.3, 0.4, 0.3, 0.2, 0.4, 0.6, 0.4, 0.8, 0.3, 0.8, 0.3, 0.6, 0.35, 0.0, 0.4, 0.2, 0.3, 0.2, 0.4, 0.4, 0.4, 0.6, 0.3, 0.6, 0.3, 0.4, 0.4, 0.8, 0.35, 1.0, 0.3, 0.8, 0.3, 0.2, 0.3, 0.4, 0.2, 0.4, 0.2, 0.2, 0.3, 0.6, 0.3, 0.8, 0.2, 0.8, 0.2, 0.6, 0.25, 0.0, 0.3, 0.2, 0.2, 0.2, 0.3, 0.4, 0.3, 0.6, 0.2, 0.6, 0.2, 0.4, 0.3, 0.8, 0.25, 1.0, 0.2, 0.8, 0.2, 0.2, 0.2, 0.4, 0.1, 0.4, 0.1, 0.2, 0.2, 0.6, 0.2, 0.8, 0.1, 0.8, 0.1, 0.6, 0.15, 0.0, 0.2, 0.2, 0.1, 0.2, 0.2, 0.4, 0.2, 0.6, 0.1, 0.6, 0.1, 0.4, 0.2, 0.8, 0.15, 1.0, 0.1, 0.8, 0.1, 0.2, 0.1, 0.4, 0.0, 0.4, 5.96e-08, 0.2, 0.1, 0.6, 0.1, 0.8, 5.96e-08, 0.8, 0.0, 0.6, 0.05, 0.0, 0.1, 0.2, 5.96e-08, 0.2, 0.1, 0.4, 0.1, 0.6, 0.0, 0.6, 0.0, 0.4, 0.1, 0.8, 0.05, 1.0, 5.96e-08, 0.8, 1.0, 0.2, 1.0, 0.4, 0.9, 0.4, 0.9, 0.2, 1.0, 0.6, 1.0, 0.8, 0.9, 0.8, 0.9, 0.6, 0.95, 0.0, 1.0, 0.2, 0.9, 0.2, 1.0, 0.4, 1.0, 0.6, 0.9, 0.6, 0.9, 0.4, 1.0, 0.8, 0.95, 1.0, 0.9, 0.8, 0.9, 0.2, 0.9, 0.4, 0.8, 0.4, 0.8, 0.2, 0.9, 0.6, 0.9, 0.8, 0.8, 0.8, 0.8, 0.6, 0.85, 0.0, 0.9, 0.2, 0.8, 0.2, 0.9, 0.4, 0.9, 0.6, 0.8, 0.6, 0.8, 0.4, 0.9, 0.8, 0.85, 1.0, 0.8, 0.8, 0.8, 0.2, 0.8, 0.4, 0.7, 0.4, 0.7, 0.2, 0.8, 0.6, 0.8, 0.8, 0.7, 0.8, 0.7, 0.6, 0.75, 0.0, 0.8, 0.2, 0.7, 0.2, 0.8, 0.4, 0.8, 0.6, 0.7, 0.6, 0.7, 0.4, 0.8, 0.8, 0.75, 1.0, 0.7, 0.8, 0.7, 0.2, 0.7, 0.4, 0.6, 0.4, 0.6, 0.2, 0.7, 0.6, 0.7, 0.8, 0.6, 0.8, 0.6, 0.6, 0.65, 0.0, 0.7, 0.2, 0.6, 0.2, 0.7, 0.4, 0.7, 0.6, 0.6, 0.6, 0.6, 0.4, 0.7, 0.8, 0.65, 1.0, 0.6, 0.8, 0.6, 0.2, 0.6, 0.4, 0.5, 0.4, 0.5, 0.2, 0.6, 0.6, 0.6, 0.8, 0.5, 0.8, 0.5, 0.6, 0.55, 0.0, 0.6, 0.2, 0.5, 0.2, 0.6, 0.4, 0.6, 0.6, 0.5, 0.6, 0.5, 0.4, 0.6, 0.8, 0.55, 1.0, 0.5, 0.8, 0.5, 0.2, 0.5, 0.4, 0.4, 0.4, 0.4, 0.2, 0.5, 0.6, 0.5, 0.8, 0.4, 0.8, 0.4, 0.6, 0.45, 0.0, 0.5, 0.2, 0.4, 0.2, 0.5, 0.4, 0.5, 0.6, 0.4, 0.6, 0.4, 0.4, 0.5, 0.8, 0.45, 1.0, 0.4, 0.8, 0.4, 0.2, 0.4, 0.4, 0.3, 0.4, 0.3, 0.2, 0.4, 0.6, 0.4, 0.8, 0.3, 0.8, 0.3, 0.6, 0.35, 0.0, 0.4, 0.2, 0.3, 0.2, 0.4, 0.4, 0.4, 0.6, 0.3, 0.6, 0.3, 0.4, 0.4, 0.8, 0.35, 1.0, 0.3, 0.8, 0.3, 0.2, 0.3, 0.4, 0.2, 0.4, 0.2, 0.2, 0.3, 0.6, 0.3, 0.8, 0.2, 0.8, 0.2, 0.6, 0.25, 0.0, 0.3, 0.2, 0.2, 0.2, 0.3, 0.4, 0.3, 0.6, 0.2, 0.6, 0.2, 0.4, 0.3, 0.8, 0.25, 1.0, 0.2, 0.8, 0.2, 0.2, 0.2, 0.4, 0.1, 0.4, 0.1, 0.2, 0.2, 0.6, 0.2, 0.8, 0.1, 0.8, 0.1, 0.6, 0.15, 0.0, 0.2, 0.2, 0.1, 0.2, 0.2, 0.4, 0.2, 0.6, 0.1, 0.6, 0.1, 0.4, 0.2, 0.8, 0.15, 1.0, 0.1, 0.8, 0.1, 0.2, 0.1, 0.4, 0.0, 0.4, 5.96e-08, 0.2, 0.1, 0.6, 0.1, 0.8, 5.96e-08, 0.8, 0.0, 0.6, 0.05, 0.0, 0.1, 0.2, 5.96e-08, 0.2, 0.1, 0.4, 0.1, 0.6, 0.0, 0.6, 0.0, 0.4, 0.1, 0.8, 0.05, 1.0, 5.96e-08, 0.8, 1.0, 0.2, 1.0, 0.4, 0.9, 0.4, 0.9, 0.2, 1.0, 0.6, 1.0, 0.8, 0.9, 0.8, 0.9, 0.6, 0.95, 0.0, 1.0, 0.2, 0.9, 0.2, 1.0, 0.4, 1.0, 0.6, 0.9, 0.6, 0.9, 0.4, 1.0, 0.8, 0.95, 1.0, 0.9, 0.8, 0.9, 0.2, 0.9, 0.4, 0.8, 0.4, 0.8, 0.2, 0.9, 0.6, 0.9, 0.8, 0.8, 0.8, 0.8, 0.6, 0.85, 0.0, 0.9, 0.2, 0.8, 0.2, 0.9, 0.4, 0.9, 0.6, 0.8, 0.6, 0.8, 0.4, 0.9, 0.8, 0.85, 1.0, 0.8, 0.8, 0.8, 0.2, 0.8, 0.4, 0.7, 0.4, 0.7, 0.2, 0.8, 0.6, 0.8, 0.8, 0.7, 0.8, 0.7, 0.6, 0.75, 0.0, 0.8, 0.2, 0.7, 0.2, 0.8, 0.4, 0.8, 0.6, 0.7, 0.6, 0.7, 0.4, 0.8, 0.8, 0.75, 1.0, 0.7, 0.8, 0.7, 0.2, 0.7, 0.4, 0.6, 0.4, 0.6, 0.2, 0.7, 0.6, 0.7, 0.8, 0.6, 0.8, 0.6, 0.6, 0.65, 0.0, 0.7, 0.2, 0.6, 0.2, 0.7, 0.4, 0.7, 0.6, 0.6, 0.6, 0.6, 0.4, 0.7, 0.8, 0.65, 1.0, 0.6, 0.8, 0.6, 0.2, 0.6, 0.4, 0.5, 0.4, 0.5, 0.2, 0.6, 0.6, 0.6, 0.8, 0.5, 0.8, 0.5, 0.6, 0.55, 0.0, 0.6, 0.2, 0.5, 0.2, 0.6, 0.4, 0.6, 0.6, 0.5, 0.6, 0.5, 0.4, 0.6, 0.8, 0.55, 1.0, 0.5, 0.8, 0.5, 0.2, 0.5, 0.4, 0.4, 0.4, 0.4, 0.2, 0.5, 0.6, 0.5, 0.8, 0.4, 0.8, 0.4, 0.6, 0.45, 0.0, 0.5, 0.2, 0.4, 0.2, 0.5, 0.4, 0.5, 0.6, 0.4, 0.6, 0.4, 0.4, 0.5, 0.8, 0.45, 1.0, 0.4, 0.8, 0.4, 0.2, 0.4, 0.4, 0.3, 0.4, 0.3, 0.2, 0.4, 0.6, 0.4, 0.8, 0.3, 0.8, 0.3, 0.6, 0.35, 0.0, 0.4, 0.2, 0.3, 0.2, 0.4, 0.4, 0.4, 0.6, 0.3, 0.6, 0.3, 0.4, 0.4, 0.8, 0.35, 1.0, 0.3, 0.8, 0.3, 0.2, 0.3, 0.4, 0.2, 0.4, 0.2, 0.2, 0.3, 0.6, 0.3, 0.8, 0.2, 0.8, 0.2, 0.6, 0.25, 0.0, 0.3, 0.2, 0.2, 0.2, 0.3, 0.4, 0.3, 0.6, 0.2, 0.6, 0.2, 0.4, 0.3, 0.8, 0.25, 1.0, 0.2, 0.8, 0.2, 0.2, 0.2, 0.4, 0.1, 0.4, 0.1, 0.2, 0.2, 0.6, 0.2, 0.8, 0.1, 0.8, 0.1, 0.6, 0.15, 0.0, 0.2, 0.2, 0.1, 0.2, 0.2, 0.4, 0.2, 0.6, 0.1, 0.6, 0.1, 0.4, 0.2, 0.8, 0.15, 1.0, 0.1, 0.8, 0.1, 0.2, 0.1, 0.4, 0.0, 0.4, 5.96e-08, 0.2, 0.1, 0.6, 0.1, 0.8, 5.96e-08, 0.8, 0.0, 0.6, 0.05, 0.0, 0.1, 0.2, 5.96e-08, 0.2, 0.1, 0.4, 0.1, 0.6, 0.0, 0.6, 0.0, 0.4, 0.1, 0.8, 0.05, 1.0, 5.96e-08, 0.8, 1.0, 0.2, 1.0, 0.4, 0.9, 0.4, 0.9, 0.2, 1.0, 0.6, 1.0, 0.8, 0.9, 0.8, 0.9, 0.6, 0.95, 0.0, 1.0, 0.2, 0.9, 0.2, 1.0, 0.4, 1.0, 0.6, 0.9, 0.6, 0.9, 0.4, 1.0, 0.8, 0.95, 1.0, 0.9, 0.8, 0.9, 0.2, 0.9, 0.4, 0.8, 0.4, 0.8, 0.2, 0.9, 0.6, 0.9, 0.8, 0.8, 0.8, 0.8, 0.6, 0.85, 0.0, 0.9, 0.2, 0.8, 0.2, 0.9, 0.4, 0.9, 0.6, 0.8, 0.6, 0.8, 0.4, 0.9, 0.8, 0.85, 1.0, 0.8, 0.8, 0.8, 0.2, 0.8, 0.4, 0.7, 0.4, 0.7, 0.2, 0.8, 0.6, 0.8, 0.8, 0.7, 0.8, 0.7, 0.6, 0.75, 0.0, 0.8, 0.2, 0.7, 0.2, 0.8, 0.4, 0.8, 0.6, 0.7, 0.6, 0.7, 0.4, 0.8, 0.8, 0.75, 1.0, 0.7, 0.8, 0.5833, 0.0, 0.625, 0.0, 0.625, 0.25, 0.5833, 0.25, 0.5833, 0.4583, 0.625, 0.4583, 0.625, 0.5, 0.5833, 0.5, 0.5833, 0.5, 0.625, 0.5, 0.625, 0.75, 0.5833, 0.75, 0.5833, 0.9583, 0.625, 0.9583, 0.625, 1.0, 0.5833, 1.0, 0.5417, 0.8333, 0.5833, 0.8333, 0.5833, 0.875, 0.5417, 0.875, 0.8333, 0.5, 0.875, 0.5, 0.875, 0.75, 0.8333, 0.75, 0.625, 0.5, 0.6667, 0.5, 0.6667, 0.75, 0.625, 0.75, 0.6667, 0.5, 0.7083, 0.5, 0.7083, 0.75, 0.6667, 0.75, 0.7083, 0.5, 0.75, 0.5, 0.75, 0.75, 0.7083, 0.75, 0.75, 0.5, 0.7917, 0.5, 0.7917, 0.75, 0.75, 0.75, 0.7917, 0.5, 0.8333, 0.5, 0.8333, 0.75, 0.7917, 0.75, 0.5417, 0.75, 0.5833, 0.75, 0.5833, 0.7917, 0.5417, 0.7917, 0.5, 0.3333, 0.5417, 0.3333, 0.5417, 0.375, 0.5, 0.375, 0.5, 0.2917, 0.5417, 0.2917, 0.5417, 0.3333, 0.5, 0.3333, 0.5, 0.25, 0.5417, 0.25, 0.5417, 0.2917, 0.5, 0.2917, 0.5, 0.9167, 0.5417, 0.9167, 0.5417, 0.9583, 0.5, 0.9583, 0.5833, 0.75, 0.625, 0.75, 0.625, 0.7917, 0.5833, 0.7917, 0.5833, 0.7917, 0.625, 0.7917, 0.625, 0.8333, 0.5833, 0.8333, 0.5833, 0.8333, 0.625, 0.8333, 0.625, 0.875, 0.5833, 0.875, 0.5833, 0.875, 0.625, 0.875, 0.625, 0.9167, 0.5833, 0.9167, 0.5833, 0.9167, 0.625, 0.9167, 0.625, 0.9583, 0.5833, 0.9583, 0.5833, 0.25, 0.625, 0.25, 0.625, 0.2917, 0.5833, 0.2917, 0.5833, 0.2917, 0.625, 0.2917, 0.625, 0.3333, 0.5833, 0.3333, 0.5833, 0.3333, 0.625, 0.3333, 0.625, 0.375, 0.5833, 0.375, 0.5833, 0.375, 0.625, 0.375, 0.625, 0.4167, 0.5833, 0.4167, 0.5833, 0.4167, 0.625, 0.4167, 0.625, 0.4583, 0.5833, 0.4583, 0.5417, 0.9167, 0.5833, 0.9167, 0.5833, 0.9583, 0.5417, 0.9583, 0.5417, 0.25, 0.5833, 0.25, 0.5833, 0.2917, 0.5417, 0.2917, 0.5417, 0.2917, 0.5833, 0.2917, 0.5833, 0.3333, 0.5417, 0.3333, 0.5417, 0.3333, 0.5833, 0.3333, 0.5833, 0.375, 0.5417, 0.375, 0.5, 0.7917, 0.5417, 0.7917, 0.5417, 0.8333, 0.5, 0.8333, 0.5417, 0.375, 0.5833, 0.375, 0.5833, 0.4167, 0.5417, 0.4167, 0.5, 0.375, 0.5417, 0.375, 0.5417, 0.4167, 0.5, 0.4167, 0.5417, 0.4167, 0.5833, 0.4167, 0.5833, 0.4583, 0.5417, 0.4583, 0.5, 0.4167, 0.5417, 0.4167, 0.5417, 0.4583, 0.5, 0.4583, 0.5417, 0.875, 0.5833, 0.875, 0.5833, 0.9167, 0.5417, 0.9167, 0.5417, 0.7917, 0.5833, 0.7917, 0.5833, 0.8333, 0.5417, 0.8333, 0.5, 0.8333, 0.5417, 0.8333, 0.5417, 0.875, 0.5, 0.875, 0.5, 0.875, 0.5417, 0.875, 0.5417, 0.9167, 0.5, 0.9167, 0.5, 0.75, 0.5417, 0.75, 0.5417, 0.7917, 0.5, 0.7917, 0.5, 0.9583, 0.5417, 0.9583, 0.5417, 1.0, 0.5, 1.0, 0.5417, 0.9583, 0.5833, 0.9583, 0.5833, 1.0, 0.5417, 1.0, 0.5, 0.5, 0.5417, 0.5, 0.5417, 0.75, 0.5, 0.75, 0.5417, 0.5, 0.5833, 0.5, 0.5833, 0.75, 0.5417, 0.75, 0.5, 0.4583, 0.5417, 0.4583, 0.5417, 0.5, 0.5, 0.5, 0.5417, 0.4583, 0.5833, 0.4583, 0.5833, 0.5, 0.5417, 0.5, 0.5, 0.0, 0.5417, 0.0, 0.5417, 0.25, 0.5, 0.25, 0.5417, 0.0, 0.5833, 0.0, 0.5833, 0.25, 0.5417, 0.25, 0.375, 0.0, 0.625, 0.0, 0.625, 0.25, 0.375, 0.25, 0.375, 0.4167, 0.625, 0.4167, 0.625, 0.5, 0.375, 0.5, 0.375, 0.5, 0.625, 0.5, 0.625, 0.75, 0.375, 0.75, 0.375, 0.9167, 0.625, 0.9167, 0.625, 1.0, 0.375, 1.0, 0.2917, 0.5, 0.375, 0.5, 0.375, 0.75, 0.2917, 0.75, 0.7917, 0.5, 0.875, 0.5, 0.875, 0.75, 0.7917, 0.75, 0.625, 0.5, 0.7083, 0.5, 0.7083, 0.75, 0.625, 0.75, 0.75, 0.5, 0.7917, 0.5, 0.7917, 0.75, 0.75, 0.75, 0.125, 0.5, 0.2083, 0.5, 0.2083, 0.75, 0.125, 0.75, 0.25, 0.5, 0.2917, 0.5, 0.2917, 0.75, 0.25, 0.75, 0.375, 0.75, 0.625, 0.75, 0.625, 0.8333, 0.375, 0.8333, 0.375, 0.875, 0.625, 0.875, 0.625, 0.9167, 0.375, 0.9167, 0.375, 0.25, 0.625, 0.25, 0.625, 0.3333, 0.375, 0.3333, 0.375, 0.375, 0.625, 0.375, 0.625, 0.4167, 0.375, 0.4167, 0.375, 0.3333, 0.625, 0.3333, 0.625, 0.375, 0.375, 0.375, 0.375, 0.8333, 0.625, 0.8333, 0.625, 0.875, 0.375, 0.875, 0.2083, 0.5, 0.25, 0.5, 0.25, 0.75, 0.2083, 0.75, 0.7083, 0.5, 0.75, 0.5, 0.75, 0.75, 0.7083, 0.75])
me_cube_002.materials.append(mat_eye_white)
me_cube_002.materials.append(mat_eye_black)
me_cube_002.materials.append(mat_material_003)
me_cube_002.materials.append(mat_material_004)
me_cube_002.use_remesh_fix_poles = True
me_cube_002.use_remesh_preserve_attributes = False
me_cube_002.use_mirror_vertex_groups = False
me_cube_002.update()

# ---- objects
ob_fish_1 = bpy.data.objects.new('fish_1', me_cube_002)

# ---- transforms, parenting, visibility, modifiers, constraints
ob_fish_1.location = (0.01421, 0.1444, -0.1384)
ob_fish_1.rotation_euler = (-3.142, 1.962, -1.571)
ob_fish_1.scale = (0.6678, 0.5112, 0.1645)
ob_fish_1.lineart.crease_threshold = 0.0

# ---- collection membership
col_collection.objects.link(ob_fish_1)

# ---- scene / render settings (as saved in the file)
scene.frame_start = 1; scene.frame_end = 250; scene.frame_set(1)
scene.render.engine = 'BLENDER_EEVEE_NEXT'
scene.cycles.use_denoising = False
scene.cycles.samples = 128
scene.cycles.sampling_pattern = 'TABULATED_SOBOL'
scene.cycles.use_adaptive_sampling = False
scene.cycles.use_light_tree = False
scene.view_settings.view_transform = 'Filmic'
bpy.context.view_layer.update()

# ---- added for rendering (the .blend has no active camera and no usable light): camera, sun
cam_auto = bpy.data.cameras.new('AutoCamera')
cam_auto.lens = 50.0
cam_auto.sensor_width = 36.0
cam_auto.clip_end = 1000.0
ob_auto_camera = bpy.data.objects.new('AutoCamera', cam_auto)
scene.collection.objects.link(ob_auto_camera)
ob_auto_camera.location = (1.36596, -1.47264, 0.964119)
ob_auto_camera.rotation_euler = (1.09748, -7.21219e-08, 0.694738)
scene.camera = ob_auto_camera
light_auto_sun = bpy.data.lights.new('AutoSun', 'SUN')
light_auto_sun.energy = 3.0
light_auto_sun.angle = 0.0523599
ob_auto_sun = bpy.data.objects.new('AutoSun', light_auto_sun)
scene.collection.objects.link(ob_auto_sun)
ob_auto_sun.rotation_euler = (0.872665, 0.174533, 0.523599)
bpy.context.view_layer.update()
